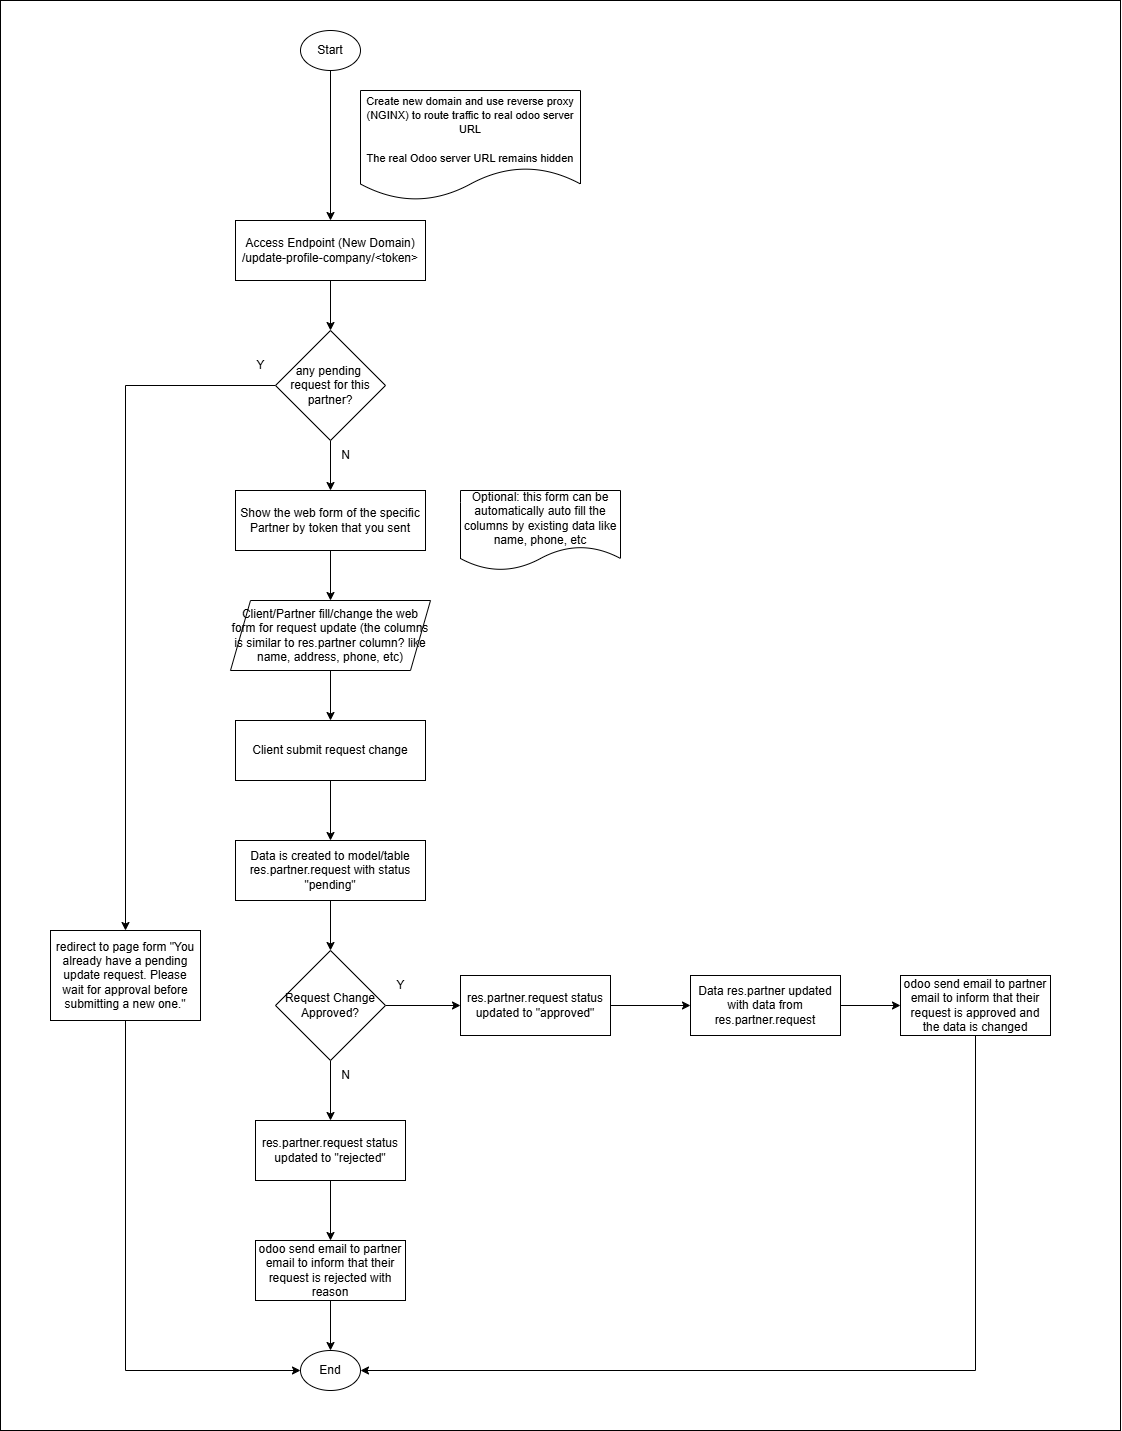

The diagram above was exported from draw.io. Its source (the exported page's mxGraphModel, read from the mxfile embedded in the PNG):
<mxGraphModel dx="2350" dy="746" grid="1" gridSize="10" guides="1" tooltips="1" connect="1" arrows="1" fold="1" page="1" pageScale="1" pageWidth="850" pageHeight="1100" math="0" shadow="0">
  <root>
    <mxCell id="0" />
    <mxCell id="1" parent="0" />
    <mxCell id="XMNuxhjorwaeNrej4XI2-47" value="" style="rounded=0;whiteSpace=wrap;html=1;" vertex="1" parent="1">
      <mxGeometry x="-210" width="1120" height="1430" as="geometry" />
    </mxCell>
    <mxCell id="XMNuxhjorwaeNrej4XI2-3" style="edgeStyle=orthogonalEdgeStyle;rounded=0;orthogonalLoop=1;jettySize=auto;html=1;exitX=0.5;exitY=1;exitDx=0;exitDy=0;entryX=0.5;entryY=0;entryDx=0;entryDy=0;" edge="1" parent="1" source="XMNuxhjorwaeNrej4XI2-1" target="XMNuxhjorwaeNrej4XI2-2">
      <mxGeometry relative="1" as="geometry" />
    </mxCell>
    <mxCell id="XMNuxhjorwaeNrej4XI2-1" value="Start" style="ellipse;whiteSpace=wrap;html=1;" vertex="1" parent="1">
      <mxGeometry x="90" y="30" width="60" height="40" as="geometry" />
    </mxCell>
    <mxCell id="XMNuxhjorwaeNrej4XI2-52" style="edgeStyle=orthogonalEdgeStyle;rounded=0;orthogonalLoop=1;jettySize=auto;html=1;exitX=0.5;exitY=1;exitDx=0;exitDy=0;entryX=0.5;entryY=0;entryDx=0;entryDy=0;" edge="1" parent="1" source="XMNuxhjorwaeNrej4XI2-2" target="XMNuxhjorwaeNrej4XI2-51">
      <mxGeometry relative="1" as="geometry" />
    </mxCell>
    <mxCell id="XMNuxhjorwaeNrej4XI2-2" value="Access Endpoint (New Domain)&lt;br&gt;/update-profile-company/&amp;lt;token&amp;gt;" style="rounded=0;whiteSpace=wrap;html=1;" vertex="1" parent="1">
      <mxGeometry x="25" y="220" width="190" height="60" as="geometry" />
    </mxCell>
    <mxCell id="XMNuxhjorwaeNrej4XI2-4" value="&lt;font style=&quot;font-size: 11px;&quot;&gt;Create new domain and use reverse proxy (NGINX) to route traffic to real odoo server URL&lt;br&gt;&lt;br&gt;The real Odoo server URL remains hidden&lt;/font&gt;" style="shape=document;whiteSpace=wrap;html=1;boundedLbl=1;" vertex="1" parent="1">
      <mxGeometry x="150" y="90" width="220" height="110" as="geometry" />
    </mxCell>
    <mxCell id="XMNuxhjorwaeNrej4XI2-8" style="edgeStyle=orthogonalEdgeStyle;rounded=0;orthogonalLoop=1;jettySize=auto;html=1;exitX=0.5;exitY=1;exitDx=0;exitDy=0;entryX=0.5;entryY=0;entryDx=0;entryDy=0;" edge="1" parent="1" source="XMNuxhjorwaeNrej4XI2-5" target="XMNuxhjorwaeNrej4XI2-7">
      <mxGeometry relative="1" as="geometry" />
    </mxCell>
    <mxCell id="XMNuxhjorwaeNrej4XI2-5" value="Show the web form of the specific Partner by token that you sent" style="rounded=0;whiteSpace=wrap;html=1;" vertex="1" parent="1">
      <mxGeometry x="25" y="490" width="190" height="60" as="geometry" />
    </mxCell>
    <mxCell id="XMNuxhjorwaeNrej4XI2-13" style="edgeStyle=orthogonalEdgeStyle;rounded=0;orthogonalLoop=1;jettySize=auto;html=1;exitX=0.5;exitY=1;exitDx=0;exitDy=0;entryX=0.5;entryY=0;entryDx=0;entryDy=0;" edge="1" parent="1" source="XMNuxhjorwaeNrej4XI2-7" target="XMNuxhjorwaeNrej4XI2-12">
      <mxGeometry relative="1" as="geometry" />
    </mxCell>
    <mxCell id="XMNuxhjorwaeNrej4XI2-7" value="Client/Partner fill/change the web form for request update (the columns is similar to res.partner column? like name, address, phone, etc)" style="shape=parallelogram;perimeter=parallelogramPerimeter;whiteSpace=wrap;html=1;fixedSize=1;" vertex="1" parent="1">
      <mxGeometry x="20" y="600" width="200" height="70" as="geometry" />
    </mxCell>
    <mxCell id="XMNuxhjorwaeNrej4XI2-9" value="Optional: this form can be automatically auto fill the columns by existing data like name, phone, etc" style="shape=document;whiteSpace=wrap;html=1;boundedLbl=1;" vertex="1" parent="1">
      <mxGeometry x="250" y="490" width="160" height="80" as="geometry" />
    </mxCell>
    <mxCell id="XMNuxhjorwaeNrej4XI2-16" style="edgeStyle=orthogonalEdgeStyle;rounded=0;orthogonalLoop=1;jettySize=auto;html=1;exitX=0.5;exitY=1;exitDx=0;exitDy=0;entryX=0.5;entryY=0;entryDx=0;entryDy=0;" edge="1" parent="1" source="XMNuxhjorwaeNrej4XI2-10" target="XMNuxhjorwaeNrej4XI2-15">
      <mxGeometry relative="1" as="geometry" />
    </mxCell>
    <mxCell id="XMNuxhjorwaeNrej4XI2-10" value="Data is created to model/table res.partner.request with status &quot;pending&quot;" style="rounded=0;whiteSpace=wrap;html=1;" vertex="1" parent="1">
      <mxGeometry x="25" y="840" width="190" height="60" as="geometry" />
    </mxCell>
    <mxCell id="XMNuxhjorwaeNrej4XI2-50" style="edgeStyle=orthogonalEdgeStyle;rounded=0;orthogonalLoop=1;jettySize=auto;html=1;exitX=0.5;exitY=1;exitDx=0;exitDy=0;entryX=0.5;entryY=0;entryDx=0;entryDy=0;" edge="1" parent="1" source="XMNuxhjorwaeNrej4XI2-12" target="XMNuxhjorwaeNrej4XI2-10">
      <mxGeometry relative="1" as="geometry" />
    </mxCell>
    <mxCell id="XMNuxhjorwaeNrej4XI2-12" value="Client submit request change" style="rounded=0;whiteSpace=wrap;html=1;" vertex="1" parent="1">
      <mxGeometry x="25" y="720" width="190" height="60" as="geometry" />
    </mxCell>
    <mxCell id="XMNuxhjorwaeNrej4XI2-21" style="edgeStyle=orthogonalEdgeStyle;rounded=0;orthogonalLoop=1;jettySize=auto;html=1;exitX=1;exitY=0.5;exitDx=0;exitDy=0;entryX=0;entryY=0.5;entryDx=0;entryDy=0;" edge="1" parent="1" source="XMNuxhjorwaeNrej4XI2-15" target="XMNuxhjorwaeNrej4XI2-19">
      <mxGeometry relative="1" as="geometry" />
    </mxCell>
    <mxCell id="XMNuxhjorwaeNrej4XI2-24" style="edgeStyle=orthogonalEdgeStyle;rounded=0;orthogonalLoop=1;jettySize=auto;html=1;exitX=0.5;exitY=1;exitDx=0;exitDy=0;entryX=0.5;entryY=0;entryDx=0;entryDy=0;" edge="1" parent="1" source="XMNuxhjorwaeNrej4XI2-15" target="XMNuxhjorwaeNrej4XI2-23">
      <mxGeometry relative="1" as="geometry" />
    </mxCell>
    <mxCell id="XMNuxhjorwaeNrej4XI2-15" value="Request Change Approved?" style="rhombus;whiteSpace=wrap;html=1;" vertex="1" parent="1">
      <mxGeometry x="65" y="950" width="110" height="110" as="geometry" />
    </mxCell>
    <mxCell id="XMNuxhjorwaeNrej4XI2-28" style="edgeStyle=orthogonalEdgeStyle;rounded=0;orthogonalLoop=1;jettySize=auto;html=1;exitX=1;exitY=0.5;exitDx=0;exitDy=0;entryX=0;entryY=0.5;entryDx=0;entryDy=0;" edge="1" parent="1" source="XMNuxhjorwaeNrej4XI2-17" target="XMNuxhjorwaeNrej4XI2-27">
      <mxGeometry relative="1" as="geometry" />
    </mxCell>
    <mxCell id="XMNuxhjorwaeNrej4XI2-17" value="Data res.partner updated with data from res.partner.request" style="rounded=0;whiteSpace=wrap;html=1;" vertex="1" parent="1">
      <mxGeometry x="480" y="975" width="150" height="60" as="geometry" />
    </mxCell>
    <mxCell id="XMNuxhjorwaeNrej4XI2-22" style="edgeStyle=orthogonalEdgeStyle;rounded=0;orthogonalLoop=1;jettySize=auto;html=1;exitX=1;exitY=0.5;exitDx=0;exitDy=0;entryX=0;entryY=0.5;entryDx=0;entryDy=0;" edge="1" parent="1" source="XMNuxhjorwaeNrej4XI2-19" target="XMNuxhjorwaeNrej4XI2-17">
      <mxGeometry relative="1" as="geometry" />
    </mxCell>
    <mxCell id="XMNuxhjorwaeNrej4XI2-19" value="res.partner.request status updated to &quot;approved&quot;" style="rounded=0;whiteSpace=wrap;html=1;" vertex="1" parent="1">
      <mxGeometry x="250" y="975" width="150" height="60" as="geometry" />
    </mxCell>
    <mxCell id="XMNuxhjorwaeNrej4XI2-26" style="edgeStyle=orthogonalEdgeStyle;rounded=0;orthogonalLoop=1;jettySize=auto;html=1;exitX=0.5;exitY=1;exitDx=0;exitDy=0;entryX=0.5;entryY=0;entryDx=0;entryDy=0;" edge="1" parent="1" source="XMNuxhjorwaeNrej4XI2-23" target="XMNuxhjorwaeNrej4XI2-25">
      <mxGeometry relative="1" as="geometry" />
    </mxCell>
    <mxCell id="XMNuxhjorwaeNrej4XI2-23" value="res.partner.request status updated to &quot;rejected&quot;" style="rounded=0;whiteSpace=wrap;html=1;" vertex="1" parent="1">
      <mxGeometry x="45" y="1120" width="150" height="60" as="geometry" />
    </mxCell>
    <mxCell id="XMNuxhjorwaeNrej4XI2-44" style="edgeStyle=orthogonalEdgeStyle;rounded=0;orthogonalLoop=1;jettySize=auto;html=1;exitX=0.5;exitY=1;exitDx=0;exitDy=0;entryX=0.5;entryY=0;entryDx=0;entryDy=0;" edge="1" parent="1" source="XMNuxhjorwaeNrej4XI2-25" target="XMNuxhjorwaeNrej4XI2-35">
      <mxGeometry relative="1" as="geometry" />
    </mxCell>
    <mxCell id="XMNuxhjorwaeNrej4XI2-25" value="odoo send email to partner email to inform that their request is rejected with reason" style="rounded=0;whiteSpace=wrap;html=1;" vertex="1" parent="1">
      <mxGeometry x="45" y="1240" width="150" height="60" as="geometry" />
    </mxCell>
    <mxCell id="XMNuxhjorwaeNrej4XI2-46" style="edgeStyle=orthogonalEdgeStyle;rounded=0;orthogonalLoop=1;jettySize=auto;html=1;exitX=0.5;exitY=1;exitDx=0;exitDy=0;entryX=1;entryY=0.5;entryDx=0;entryDy=0;" edge="1" parent="1" source="XMNuxhjorwaeNrej4XI2-27" target="XMNuxhjorwaeNrej4XI2-35">
      <mxGeometry relative="1" as="geometry" />
    </mxCell>
    <mxCell id="XMNuxhjorwaeNrej4XI2-27" value="odoo send email to partner email to inform that their request is approved and the data is changed" style="rounded=0;whiteSpace=wrap;html=1;" vertex="1" parent="1">
      <mxGeometry x="690" y="975" width="150" height="60" as="geometry" />
    </mxCell>
    <mxCell id="XMNuxhjorwaeNrej4XI2-33" value="N" style="text;html=1;align=center;verticalAlign=middle;resizable=0;points=[];autosize=1;strokeColor=none;fillColor=none;" vertex="1" parent="1">
      <mxGeometry x="120" y="1060" width="30" height="30" as="geometry" />
    </mxCell>
    <mxCell id="XMNuxhjorwaeNrej4XI2-35" value="End" style="ellipse;whiteSpace=wrap;html=1;" vertex="1" parent="1">
      <mxGeometry x="90" y="1350" width="60" height="40" as="geometry" />
    </mxCell>
    <mxCell id="XMNuxhjorwaeNrej4XI2-43" style="edgeStyle=orthogonalEdgeStyle;rounded=0;orthogonalLoop=1;jettySize=auto;html=1;exitX=0.5;exitY=1;exitDx=0;exitDy=0;entryX=0;entryY=0.5;entryDx=0;entryDy=0;" edge="1" parent="1" source="XMNuxhjorwaeNrej4XI2-40" target="XMNuxhjorwaeNrej4XI2-35">
      <mxGeometry relative="1" as="geometry" />
    </mxCell>
    <mxCell id="XMNuxhjorwaeNrej4XI2-40" value="redirect to page form &quot;You already have a pending update request. Please wait for approval before submitting a new one.&quot;" style="rounded=0;whiteSpace=wrap;html=1;" vertex="1" parent="1">
      <mxGeometry x="-160" y="930" width="150" height="90" as="geometry" />
    </mxCell>
    <mxCell id="XMNuxhjorwaeNrej4XI2-49" value="Y" style="text;html=1;align=center;verticalAlign=middle;resizable=0;points=[];autosize=1;strokeColor=none;fillColor=none;" vertex="1" parent="1">
      <mxGeometry x="175" y="970" width="30" height="30" as="geometry" />
    </mxCell>
    <mxCell id="XMNuxhjorwaeNrej4XI2-53" style="edgeStyle=orthogonalEdgeStyle;rounded=0;orthogonalLoop=1;jettySize=auto;html=1;exitX=0.5;exitY=1;exitDx=0;exitDy=0;entryX=0.5;entryY=0;entryDx=0;entryDy=0;" edge="1" parent="1" source="XMNuxhjorwaeNrej4XI2-51" target="XMNuxhjorwaeNrej4XI2-5">
      <mxGeometry relative="1" as="geometry" />
    </mxCell>
    <mxCell id="XMNuxhjorwaeNrej4XI2-54" style="edgeStyle=orthogonalEdgeStyle;rounded=0;orthogonalLoop=1;jettySize=auto;html=1;exitX=0;exitY=0.5;exitDx=0;exitDy=0;entryX=0.5;entryY=0;entryDx=0;entryDy=0;" edge="1" parent="1" source="XMNuxhjorwaeNrej4XI2-51" target="XMNuxhjorwaeNrej4XI2-40">
      <mxGeometry relative="1" as="geometry" />
    </mxCell>
    <mxCell id="XMNuxhjorwaeNrej4XI2-51" value="any pending&amp;nbsp; request for this partner?" style="rhombus;whiteSpace=wrap;html=1;" vertex="1" parent="1">
      <mxGeometry x="65" y="330" width="110" height="110" as="geometry" />
    </mxCell>
    <mxCell id="XMNuxhjorwaeNrej4XI2-55" value="Y" style="text;html=1;align=center;verticalAlign=middle;resizable=0;points=[];autosize=1;strokeColor=none;fillColor=none;" vertex="1" parent="1">
      <mxGeometry x="35" y="350" width="30" height="30" as="geometry" />
    </mxCell>
    <mxCell id="XMNuxhjorwaeNrej4XI2-56" value="N" style="text;html=1;align=center;verticalAlign=middle;resizable=0;points=[];autosize=1;strokeColor=none;fillColor=none;" vertex="1" parent="1">
      <mxGeometry x="120" y="440" width="30" height="30" as="geometry" />
    </mxCell>
  </root>
</mxGraphModel>